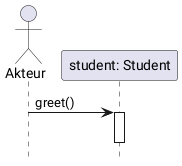

The diagram above was rendered by PlantUML. Its source (embedded in the PNG):
@startuml s1
  actor Akteur
  participant "student: Student" as Student
  hide footbox
  Akteur -> Student : greet()
  activate Student
  deactivate Student
@enduml